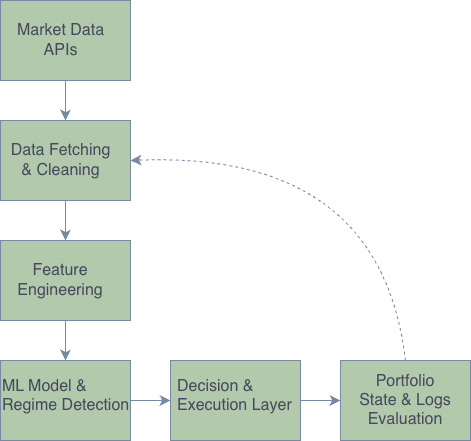

The diagram above was exported from draw.io. Its source (the exported page's mxGraphModel, read from the mxfile embedded in the PNG):
<mxGraphModel dx="1298" dy="865" grid="1" gridSize="10" guides="1" tooltips="1" connect="1" arrows="1" fold="1" page="1" pageScale="1" pageWidth="1169" pageHeight="827" math="0" shadow="0">
  <root>
    <mxCell id="0" />
    <mxCell id="1" parent="0" />
    <mxCell id="I--jMUdfWQdRKZjg5fH2-1" parent="1" style="rounded=0;whiteSpace=wrap;html=1;labelBackgroundColor=none;fillColor=#B2C9AB;strokeColor=#788AA3;fontColor=#46495D;" value="" vertex="1">
      <mxGeometry height="80" width="130" x="520" y="80" as="geometry" />
    </mxCell>
    <mxCell id="I--jMUdfWQdRKZjg5fH2-2" parent="1" style="rounded=0;whiteSpace=wrap;html=1;labelBackgroundColor=none;fillColor=#B2C9AB;strokeColor=#788AA3;fontColor=#46495D;" value="" vertex="1">
      <mxGeometry height="80" width="130" x="860" y="440" as="geometry" />
    </mxCell>
    <mxCell id="I--jMUdfWQdRKZjg5fH2-3" parent="1" style="rounded=0;whiteSpace=wrap;html=1;labelBackgroundColor=none;fillColor=#B2C9AB;strokeColor=#788AA3;fontColor=#46495D;" value="" vertex="1">
      <mxGeometry height="80" width="130" x="690" y="440" as="geometry" />
    </mxCell>
    <mxCell id="I--jMUdfWQdRKZjg5fH2-4" parent="1" style="rounded=0;whiteSpace=wrap;html=1;labelBackgroundColor=none;fillColor=#B2C9AB;strokeColor=#788AA3;fontColor=#46495D;" value="" vertex="1">
      <mxGeometry height="80" width="130" x="520" y="320" as="geometry" />
    </mxCell>
    <mxCell id="I--jMUdfWQdRKZjg5fH2-5" parent="1" style="rounded=0;whiteSpace=wrap;html=1;labelBackgroundColor=none;fillColor=#B2C9AB;strokeColor=#788AA3;fontColor=#46495D;" value="" vertex="1">
      <mxGeometry height="80" width="130" x="520" y="440" as="geometry" />
    </mxCell>
    <mxCell id="I--jMUdfWQdRKZjg5fH2-6" parent="1" style="rounded=0;whiteSpace=wrap;html=1;labelBackgroundColor=none;fillColor=#B2C9AB;strokeColor=#788AA3;fontColor=#46495D;" value="" vertex="1">
      <mxGeometry height="80" width="130" x="520" y="200" as="geometry" />
    </mxCell>
    <mxCell id="I--jMUdfWQdRKZjg5fH2-7" edge="1" parent="1" source="I--jMUdfWQdRKZjg5fH2-1" style="endArrow=classic;html=1;rounded=0;fontSize=12;startSize=8;endSize=8;curved=1;exitX=0.5;exitY=1;exitDx=0;exitDy=0;entryX=0.5;entryY=0;entryDx=0;entryDy=0;labelBackgroundColor=none;strokeColor=#788AA3;fontColor=default;" target="I--jMUdfWQdRKZjg5fH2-6" value="">
      <mxGeometry height="50" relative="1" width="50" as="geometry">
        <mxPoint x="540" y="430" as="sourcePoint" />
        <mxPoint x="590" y="380" as="targetPoint" />
      </mxGeometry>
    </mxCell>
    <mxCell id="I--jMUdfWQdRKZjg5fH2-8" edge="1" parent="1" source="I--jMUdfWQdRKZjg5fH2-6" style="endArrow=classic;html=1;rounded=0;fontSize=12;startSize=8;endSize=8;curved=1;exitX=0.5;exitY=1;exitDx=0;exitDy=0;entryX=0.5;entryY=0;entryDx=0;entryDy=0;labelBackgroundColor=none;strokeColor=#788AA3;fontColor=default;" target="I--jMUdfWQdRKZjg5fH2-4" value="">
      <mxGeometry height="50" relative="1" width="50" as="geometry">
        <mxPoint x="540" y="430" as="sourcePoint" />
        <mxPoint x="590" y="380" as="targetPoint" />
      </mxGeometry>
    </mxCell>
    <mxCell id="I--jMUdfWQdRKZjg5fH2-9" edge="1" parent="1" source="I--jMUdfWQdRKZjg5fH2-4" style="endArrow=classic;html=1;rounded=0;fontSize=12;startSize=8;endSize=8;curved=1;exitX=0.5;exitY=1;exitDx=0;exitDy=0;entryX=0.5;entryY=0;entryDx=0;entryDy=0;labelBackgroundColor=none;strokeColor=#788AA3;fontColor=default;" target="I--jMUdfWQdRKZjg5fH2-5" value="">
      <mxGeometry height="50" relative="1" width="50" as="geometry">
        <Array as="points" />
        <mxPoint x="600" y="400" as="sourcePoint" />
        <mxPoint x="600" y="440" as="targetPoint" />
      </mxGeometry>
    </mxCell>
    <mxCell id="I--jMUdfWQdRKZjg5fH2-14" parent="1" style="text;html=1;whiteSpace=wrap;strokeColor=none;fillColor=none;align=center;verticalAlign=middle;rounded=0;fontSize=16;fontFamily=Helvetica;labelBackgroundColor=none;fontColor=#46495D;" value="Market Data APIs" vertex="1">
      <mxGeometry height="50" width="105" x="527.5" y="95" as="geometry" />
    </mxCell>
    <mxCell id="I--jMUdfWQdRKZjg5fH2-15" parent="1" style="text;html=1;whiteSpace=wrap;strokeColor=none;fillColor=none;align=center;verticalAlign=middle;rounded=0;fontSize=16;labelBackgroundColor=none;fontColor=#46495D;" value="Data Fetching &amp;amp; Cleaning" vertex="1">
      <mxGeometry height="30" width="102.5" x="528.75" y="225" as="geometry" />
    </mxCell>
    <mxCell id="I--jMUdfWQdRKZjg5fH2-16" parent="1" style="text;html=1;whiteSpace=wrap;strokeColor=none;fillColor=none;align=center;verticalAlign=middle;rounded=0;fontSize=16;labelBackgroundColor=none;fontColor=#46495D;" value="Feature Engineering" vertex="1">
      <mxGeometry height="30" width="60" x="550" y="345" as="geometry" />
    </mxCell>
    <mxCell id="I--jMUdfWQdRKZjg5fH2-17" parent="1" style="text;whiteSpace=wrap;html=1;fontSize=16;fontFamily=Helvetica;labelBackgroundColor=none;fontColor=#46495D;" value="ML Model &amp;amp; Regime Detection" vertex="1">
      <mxGeometry height="20" width="130" x="520" y="450" as="geometry" />
    </mxCell>
    <mxCell id="I--jMUdfWQdRKZjg5fH2-21" parent="1" style="text;whiteSpace=wrap;html=1;fontSize=16;labelBackgroundColor=none;fontColor=#46495D;" value="Decision &amp;amp; Execution Layer" vertex="1">
      <mxGeometry height="50" width="120" x="695" y="450" as="geometry" />
    </mxCell>
    <mxCell id="I--jMUdfWQdRKZjg5fH2-22" parent="1" style="text;html=1;whiteSpace=wrap;strokeColor=none;fillColor=none;align=center;verticalAlign=middle;rounded=0;fontSize=16;labelBackgroundColor=none;fontColor=#46495D;" value="Portfolio State &amp;amp; Logs Evaluation" vertex="1">
      <mxGeometry height="30" width="100" x="875" y="465" as="geometry" />
    </mxCell>
    <mxCell id="I--jMUdfWQdRKZjg5fH2-25" edge="1" parent="1" source="I--jMUdfWQdRKZjg5fH2-5" style="endArrow=classic;html=1;rounded=0;fontSize=12;startSize=8;endSize=8;curved=1;exitX=1;exitY=0.5;exitDx=0;exitDy=0;entryX=0;entryY=0.5;entryDx=0;entryDy=0;labelBackgroundColor=none;strokeColor=#788AA3;fontColor=default;" target="I--jMUdfWQdRKZjg5fH2-3" value="">
      <mxGeometry height="50" relative="1" width="50" as="geometry">
        <mxPoint x="540" y="430" as="sourcePoint" />
        <mxPoint x="590" y="380" as="targetPoint" />
      </mxGeometry>
    </mxCell>
    <mxCell id="I--jMUdfWQdRKZjg5fH2-26" edge="1" parent="1" source="I--jMUdfWQdRKZjg5fH2-3" style="endArrow=classic;html=1;rounded=0;fontSize=12;startSize=8;endSize=8;curved=1;exitX=1;exitY=0.5;exitDx=0;exitDy=0;entryX=0;entryY=0.5;entryDx=0;entryDy=0;labelBackgroundColor=none;strokeColor=#788AA3;fontColor=default;" target="I--jMUdfWQdRKZjg5fH2-2" value="">
      <mxGeometry height="50" relative="1" width="50" as="geometry">
        <mxPoint x="540" y="430" as="sourcePoint" />
        <mxPoint x="590" y="380" as="targetPoint" />
      </mxGeometry>
    </mxCell>
    <mxCell id="I--jMUdfWQdRKZjg5fH2-31" edge="1" parent="1" source="I--jMUdfWQdRKZjg5fH2-2" style="endArrow=classic;html=1;rounded=0;strokeColor=#788AA3;fontSize=12;fontColor=#46495D;startSize=8;endSize=8;curved=1;fillColor=#B2C9AB;exitX=0.5;exitY=0;exitDx=0;exitDy=0;entryX=1;entryY=0.5;entryDx=0;entryDy=0;dashed=1;" target="I--jMUdfWQdRKZjg5fH2-6" value="">
      <mxGeometry relative="1" as="geometry">
        <Array as="points">
          <mxPoint x="900" y="230" />
        </Array>
        <mxPoint x="510" y="400" as="sourcePoint" />
        <mxPoint x="610" y="400" as="targetPoint" />
      </mxGeometry>
    </mxCell>
  </root>
</mxGraphModel>